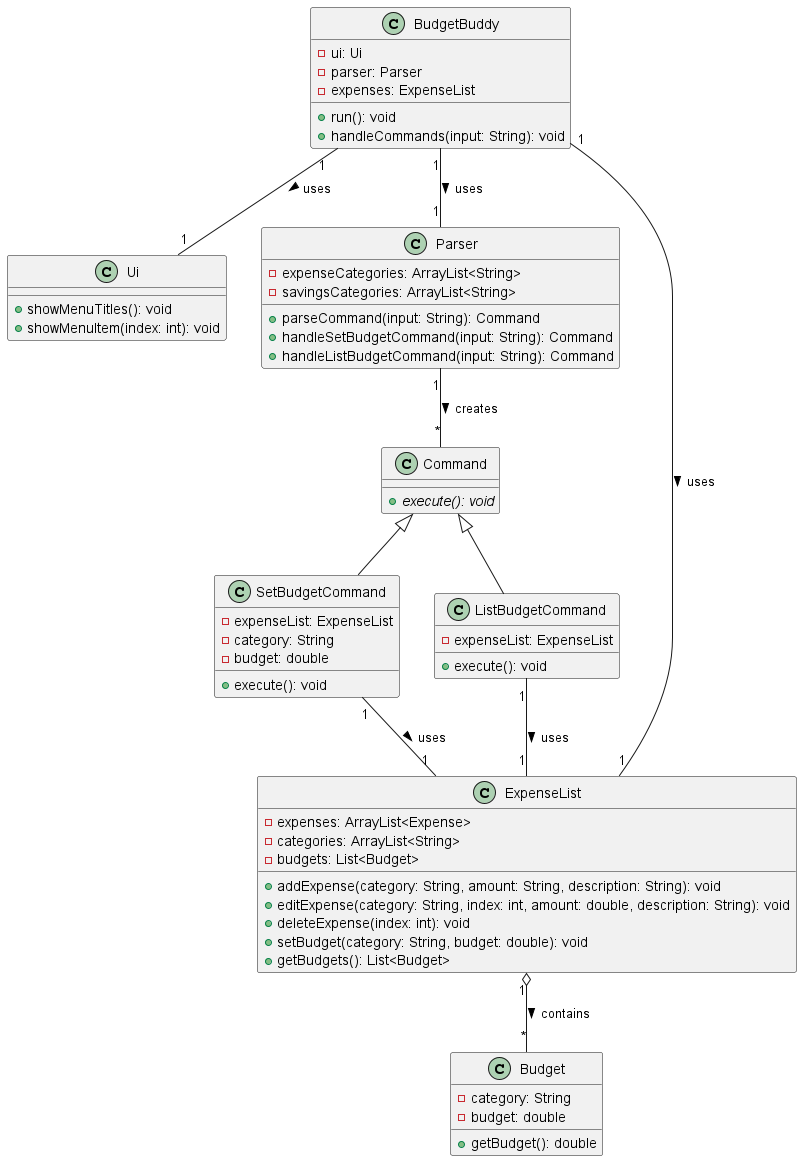

The diagram above was rendered by PlantUML. Its source (embedded in the PNG):
@startuml
class BudgetBuddy {
    - ui: Ui
    - parser: Parser
    - expenses: ExpenseList
    + run(): void
    + handleCommands(input: String): void
}

class Ui {
    + showMenuTitles(): void
    + showMenuItem(index: int): void
}

class Parser {
    - expenseCategories: ArrayList<String>
    - savingsCategories: ArrayList<String>
    + parseCommand(input: String): Command
    + handleSetBudgetCommand(input: String): Command
    + handleListBudgetCommand(input: String): Command
}

class ExpenseList {
    - expenses: ArrayList<Expense>
    - categories: ArrayList<String>
    - budgets: List<Budget>
    + addExpense(category: String, amount: String, description: String): void
    + editExpense(category: String, index: int, amount: double, description: String): void
    + deleteExpense(index: int): void
    + setBudget(category: String, budget: double): void
    + getBudgets(): List<Budget>
}

class Budget {
    - category: String
    - budget: double
    + getBudget(): double
}

class Command {
    {abstract} + execute(): void
}

class SetBudgetCommand {
    - expenseList: ExpenseList
    - category: String
    - budget: double
    + execute(): void
}

class ListBudgetCommand {
    - expenseList: ExpenseList
    + execute(): void
}

BudgetBuddy "1" -- "1" Ui : uses >
BudgetBuddy "1" -- "1" Parser : uses >
BudgetBuddy "1" -- "1" ExpenseList : uses >

Parser "1" -- "*" Command : creates >
Command <|-- SetBudgetCommand
Command <|-- ListBudgetCommand

ExpenseList "1" o-- "*" Budget : contains >
SetBudgetCommand "1" -- "1" ExpenseList : uses >
ListBudgetCommand "1" -- "1" ExpenseList : uses >

@enduml